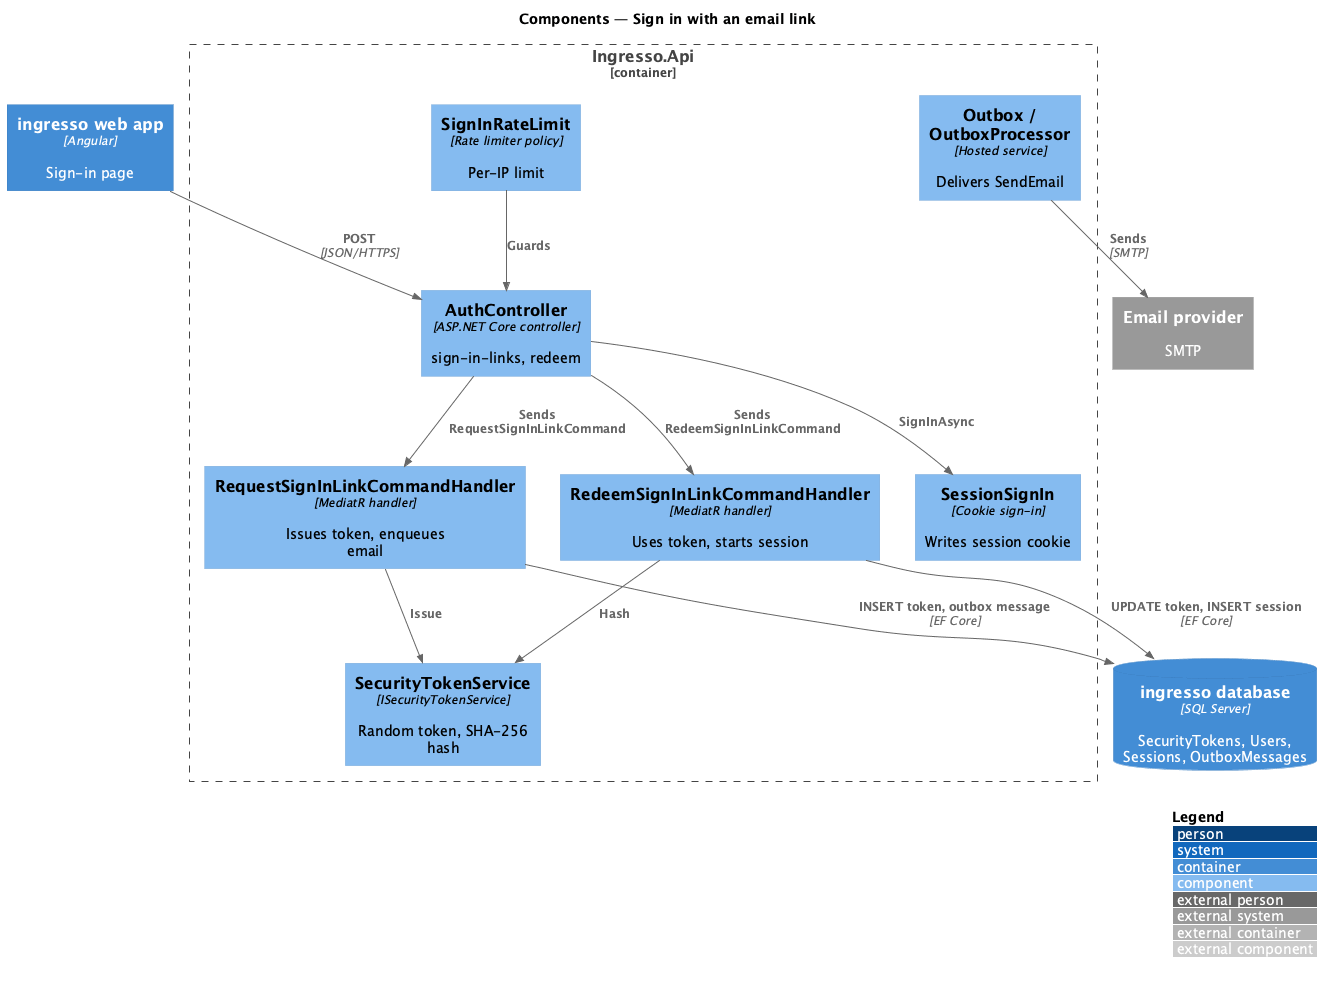

The diagram above was rendered by PlantUML. Its source (embedded in the PNG):
@startuml
!include <C4/C4_Component>
LAYOUT_WITH_LEGEND()
title Components — Sign in with an email link

Container(spa, "ingresso web app", "Angular", "Sign-in page")
Container_Boundary(api, "Ingresso.Api") {
  Component(ctrl, "AuthController", "ASP.NET Core controller", "sign-in-links, redeem")
  Component(rl, "SignInRateLimit", "Rate limiter policy", "Per-IP limit")
  Component(req, "RequestSignInLinkCommandHandler", "MediatR handler", "Issues token, enqueues email")
  Component(red, "RedeemSignInLinkCommandHandler", "MediatR handler", "Uses token, starts session")
  Component(tok, "SecurityTokenService", "ISecurityTokenService", "Random token, SHA-256 hash")
  Component(signin, "SessionSignIn", "Cookie sign-in", "Writes session cookie")
  Component(outbox, "Outbox / OutboxProcessor", "Hosted service", "Delivers SendEmail")
}
ContainerDb(db, "ingresso database", "SQL Server", "SecurityTokens, Users, Sessions, OutboxMessages")
System_Ext(email, "Email provider", "SMTP")
Rel(spa, ctrl, "POST", "JSON/HTTPS")
Rel(rl, ctrl, "Guards")
Rel(ctrl, req, "Sends RequestSignInLinkCommand")
Rel(ctrl, red, "Sends RedeemSignInLinkCommand")
Rel(req, tok, "Issue")
Rel(red, tok, "Hash")
Rel(ctrl, signin, "SignInAsync")
Rel(req, db, "INSERT token, outbox message", "EF Core")
Rel(red, db, "UPDATE token, INSERT session", "EF Core")
Rel(outbox, email, "Sends", "SMTP")
@enduml